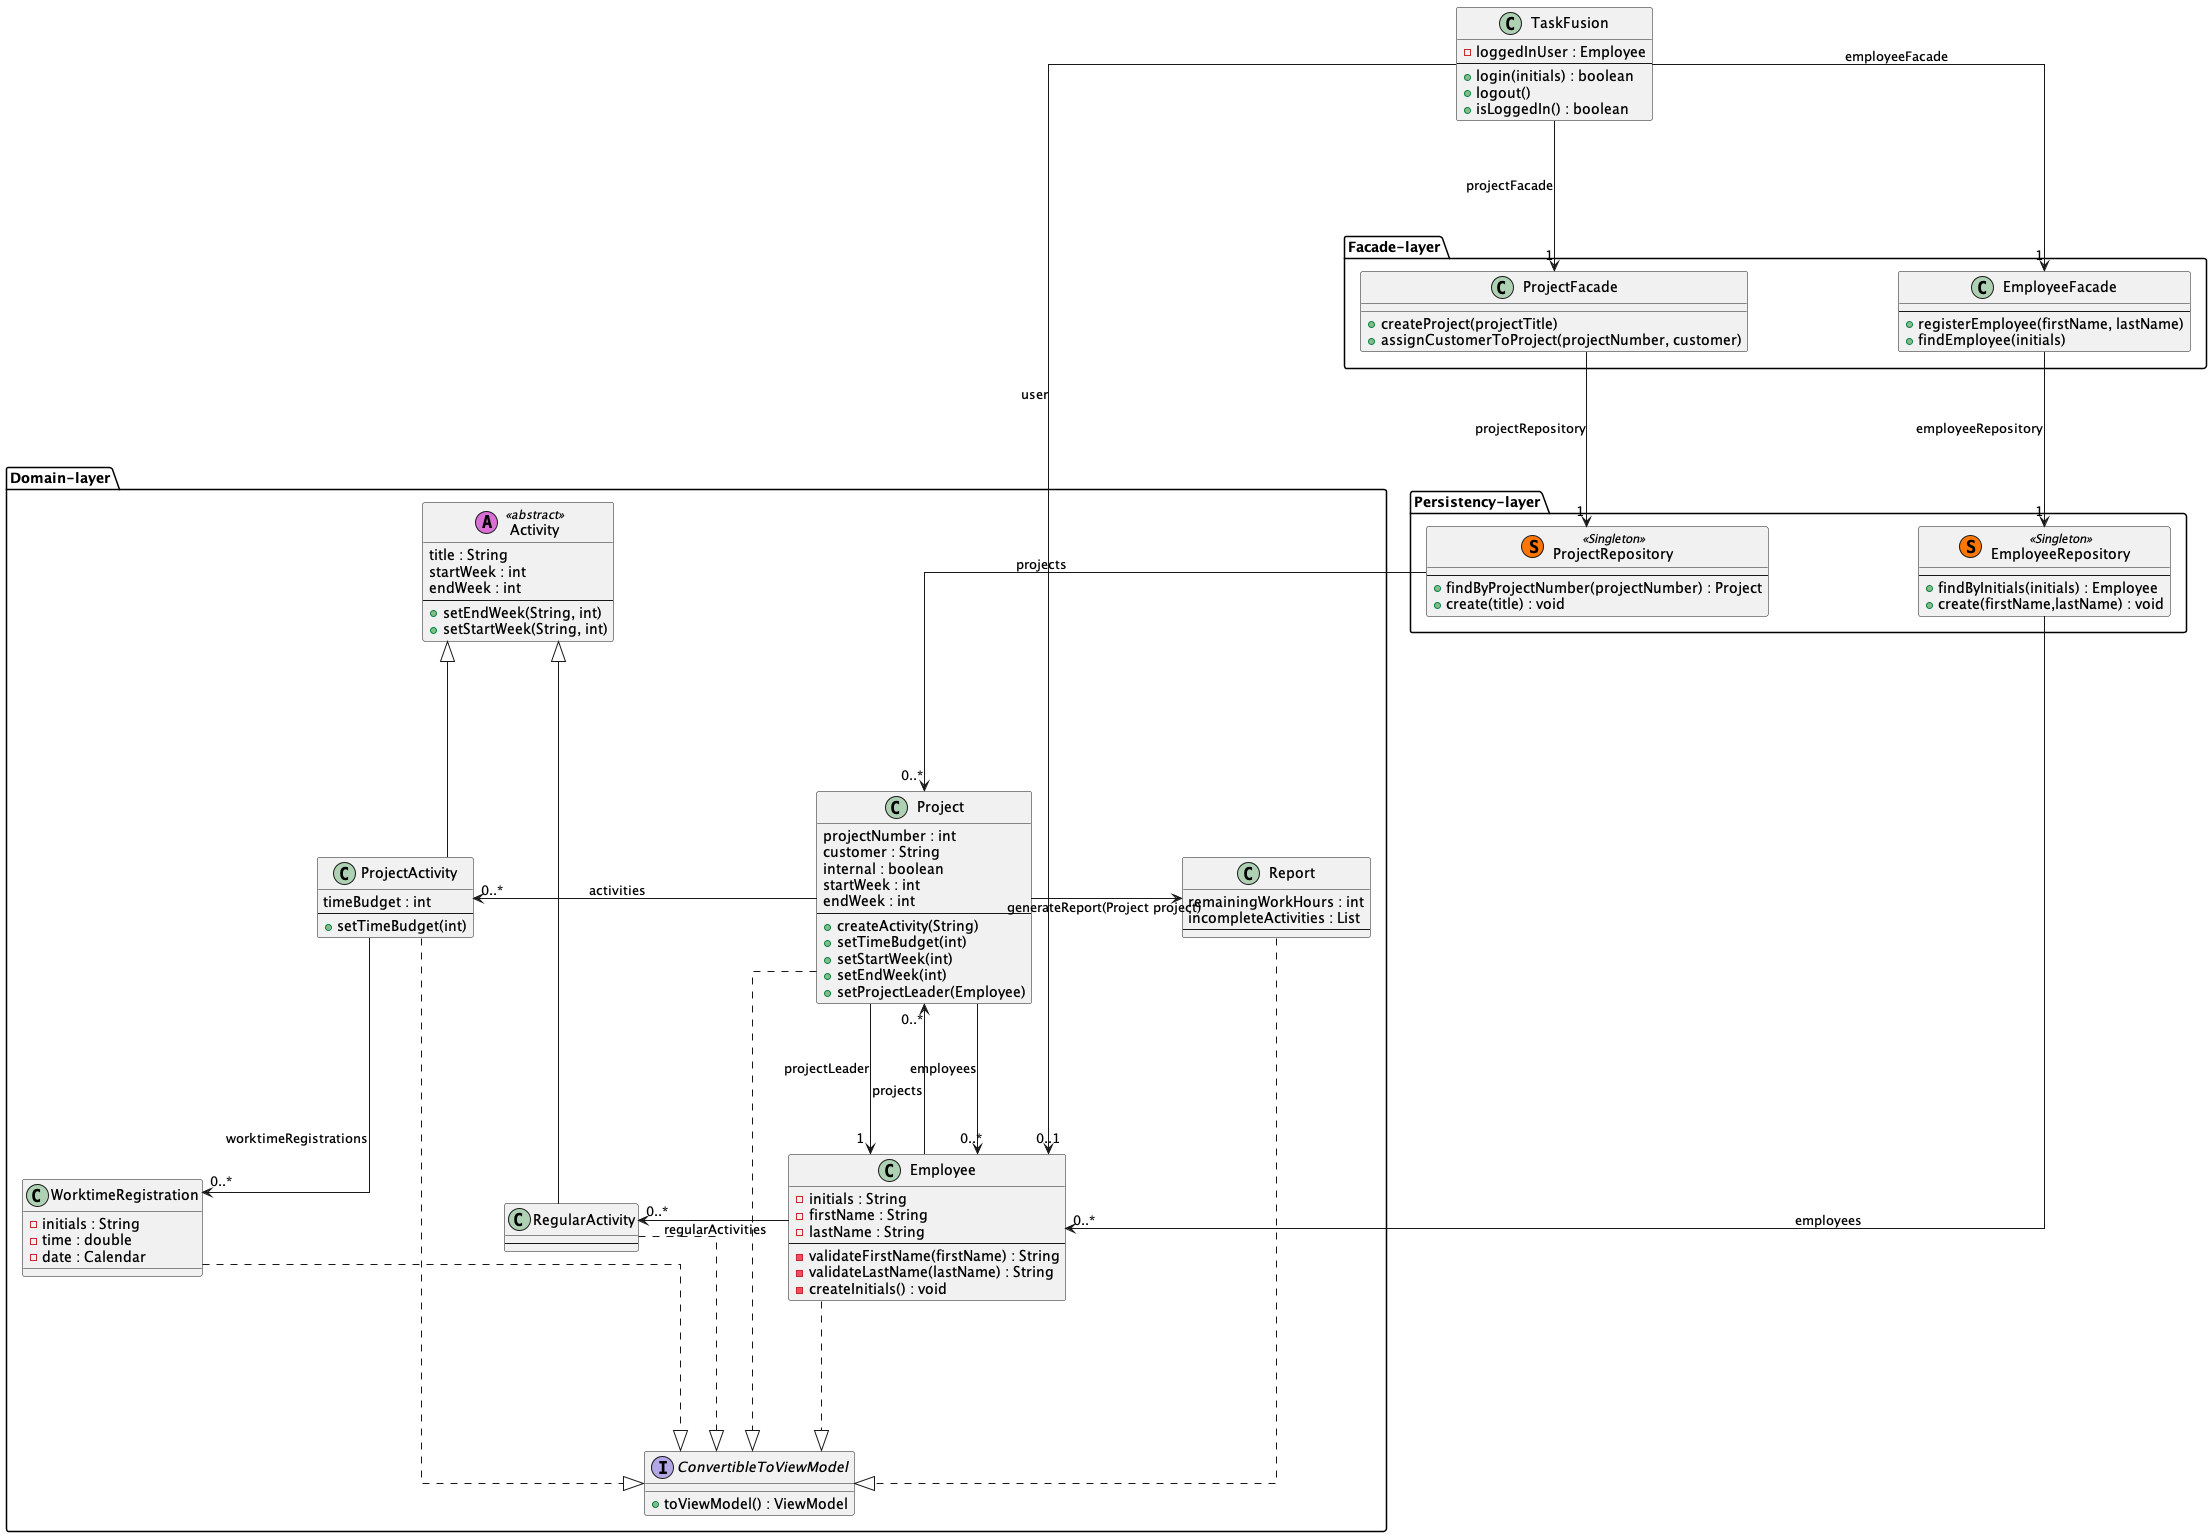

The diagram above was rendered by PlantUML. Its source (embedded in the PNG):
@startuml ClassDiagram
skinparam linetype ortho
skinparam Nodesep 150
skinparam Ranksep 150


    
class "TaskFusion" as app{
    - loggedInUser : Employee
    --
    + login(initials) : boolean
    + logout()
    + isLoggedIn() : boolean
}

package "Facade-layer" {

    class EmployeeFacade {
        --
        + registerEmployee(firstName, lastName)
        + findEmployee(initials)
    }

    class ProjectFacade {
        + createProject(projectTitle)
        + assignCustomerToProject(projectNumber, customer)
    }
}


package "Persistency-layer" {
    class ProjectRepository << (S,#FF7700) Singleton >>{
        --
        + findByProjectNumber(projectNumber) : Project
        + create(title) : void
    }

    class EmployeeRepository << (S,#FF7700) Singleton >>{
        --
        + findByInitials(initials) : Employee
        + create(firstName,lastName) : void
    }

}


package "Domain-layer" {

    interface ConvertibleToViewModel{
        + toViewModel() : ViewModel
    }

    class Report {
        remainingWorkHours : int
        incompleteActivities : List
        --
    }

    class Project{
        projectNumber : int
        customer : String
        internal : boolean
        startWeek : int
        endWeek : int
        --
        + createActivity(String)
        + setTimeBudget(int)
        + setStartWeek(int)
        + setEndWeek(int)
        + setProjectLeader(Employee)
    }

    class ProjectActivity{
        timeBudget : int
        --
        + setTimeBudget(int)
    }
    
    class Activity <<(A, orchid)abstract>>{
        title : String
        startWeek : int
        endWeek : int
        --
        + setEndWeek(String, int)
        + setStartWeek(String, int)
    }
    class RegularActivity{
        --
    }

    class Employee{
        - initials : String
        - firstName : String
        - lastName : String
        --
        - validateFirstName(firstName) : String
        - validateLastName(lastName) : String
        - createInitials() : void
    }

    class WorktimeRegistration {
        - initials : String 
        - time : double 
        - date : Calendar
    }

}
app --> "1" ProjectFacade : projectFacade
app --> "1" EmployeeFacade : employeeFacade

ProjectFacade --> "1" ProjectRepository : projectRepository
EmployeeFacade --> "1" EmployeeRepository : employeeRepository

ProjectRepository --> "0..*" Project : projects
Project -> Report : generateReport(Project project)

EmployeeRepository --> "0..*" Employee : employees

app --> "0..1" Employee : user

Activity <|-- ProjectActivity
Activity <|- RegularActivity

Project --> "1" Employee : projectLeader
Project --> "0..*" Employee : employees
Employee --> "0..*" Project : projects
Project -> "0..*" ProjectActivity : activities
Employee -> "0..*" RegularActivity : regularActivities

ProjectActivity --> "0..*" WorktimeRegistration : worktimeRegistrations

'Employee --> "0..*" WorktimeRegistrations : worktimeRegistrations
Project ..|> ConvertibleToViewModel
Employee ..|> ConvertibleToViewModel
ProjectActivity ..|> ConvertibleToViewModel
RegularActivity ..|> ConvertibleToViewModel
WorktimeRegistration ..|> ConvertibleToViewModel
Report ..|> ConvertibleToViewModel

@enduml